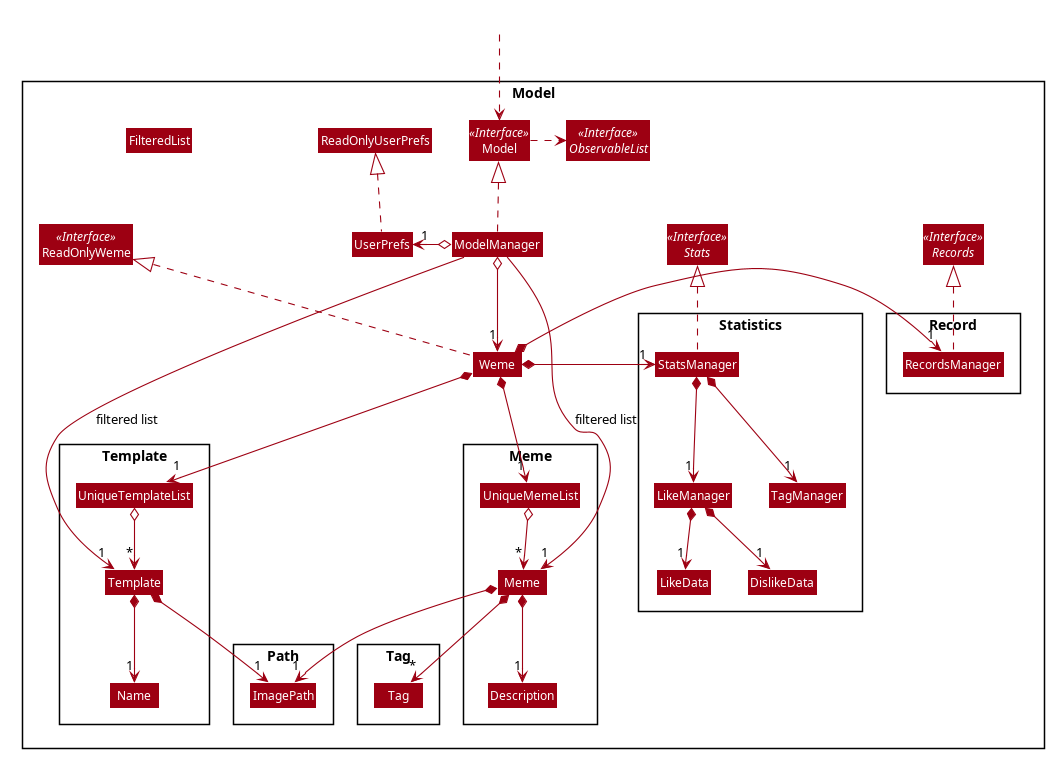

The diagram above was rendered by PlantUML. Its source (embedded in the PNG):
@startuml








skinparam BackgroundColor #FFFFFFF

skinparam Shadowing false

skinparam Class {
    FontColor #FFFFFF
    BorderThickness 1
    BorderColor #FFFFFF
    StereotypeFontColor #FFFFFF
    FontName Arial
}

skinparam Actor {
    BorderColor #000000
    Color #000000
    FontName Arial
}

skinparam Sequence {
    MessageAlign center
    BoxFontSize 15
    BoxPadding 0
    BoxFontColor #FFFFFF
    FontName Arial
}

skinparam Participant {
    FontColor #FFFFFFF
    Padding 20
}

skinparam MinClassWidth 50
skinparam ParticipantPadding 10
skinparam Shadowing false
skinparam DefaultTextAlignment center
skinparam packageStyle Rectangle

hide footbox
hide members
hide circle
skinparam arrowThickness 1.1
skinparam arrowColor #9D0012
skinparam classBackgroundColor #9D0012

Package Model <<Rectangle>>{
Interface ReadOnlyWeme <<Interface>>
Interface Model <<Interface>>
Interface ObservableList <<Interface>>
Interface Stats <<Interface>>
Interface Records <<Interface>>
Class Weme
Class ReadOnlyWeme
Class Model
Class ModelManager
Class UserPrefs
Class ReadOnlyUserPrefs
Class FilteredList

Package Meme {
Class Meme
Class Description
Class UniqueMemeList
}

Package Template {
Class Template
Class Name
Class UniqueTemplateList
}

Package Statistics {
Class StatsManager
Class LikeData
Class DislikeData
Class LikeManager
Class TagManager
}

Package Record {
Class RecordsManager
}

Package Tag {
Class Tag
}

Package Path {
Class ImagePath
}
}

Class HiddenOutside #FFFFFF
HiddenOutside ..> Model

Weme .up.|> ReadOnlyWeme

ModelManager .up.|> Model
Model .right.> ObservableList
ModelManager o--> "1" Weme
ModelManager o-left-> "1" UserPrefs
UserPrefs .up.|> ReadOnlyUserPrefs

Weme *--> "1" UniqueMemeList
UniqueMemeList o--> "*" Meme
Meme *--> "1" ImagePath
Meme *--> "1" Description
Meme *--> "*" Tag

Weme *-right-> "1" StatsManager

Weme *-right-> "1" RecordsManager

Weme *--> "1" UniqueTemplateList
UniqueTemplateList o--> "*" Template
Template *--> "1" Name
Template *--> "1" ImagePath

StatsManager .up.|> Stats
StatsManager *--> "1" LikeManager
StatsManager *--> "1" TagManager
LikeManager *--> "1" LikeData
LikeManager *--> "1" DislikeData

RecordsManager .up.|> Records

ModelManager -->"1" Meme : filtered list
ModelManager -->"1" Template : filtered list
@enduml